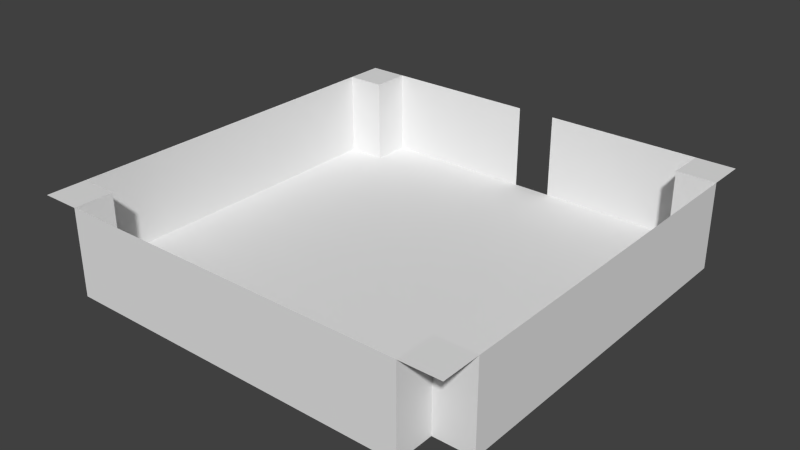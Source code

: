 # Source: Room.blend  (saved by Blender 2.67.0; exported with 4.5.12 LTS)
import bpy
from mathutils import Matrix  # noqa: F401  (used for matrix-valued properties, if any)

bpy.ops.wm.read_factory_settings(use_empty=True)
scene = bpy.context.scene
scene.name = 'Scene'

# ---- collections
col_collection_1 = bpy.data.collections.new('Collection 1'); scene.collection.children.link(col_collection_1)

# ---- world
world_world = bpy.data.worlds.new('World'); scene.world = world_world
world_world.color = (0.05088, 0.05088, 0.05088)
world_world.use_sun_shadow = False
world_world.sun_shadow_jitter_overblur = 0.0
world_world.cycles.sampling_method = 'MANUAL'
world_world.cycles.sample_map_resolution = 256

# ---- meshes
me_plane_002 = bpy.data.meshes.new('Plane.002')
me_plane_002.from_pydata([(1.0, -1.0, 0.0), (-1.0, -1.0, 0.0), (1.0, 1.0, 0.0), (-1.0, 1.0, 0.0), (0.8182, -1.0, 0.0), (0.6364, -1.0, 0.0), (0.4545, -1.0, 0.0), (0.2727, -1.0, 0.0), (0.09091, -1.0, 0.0), (-0.09091, -1.0, 0.0), (-0.2727, -1.0, 0.0), (-0.4545, -1.0, 0.0), (-0.6364, -1.0, 0.0), (-0.8182, -1.0, 0.0), (0.8182, 1.0, 0.0), (0.6364, 1.0, 0.0), (0.4545, 1.0, 0.0), (0.2727, 1.0, 0.0), (0.09091, 1.0, 0.0), (-0.09091, 1.0, 0.0), (-0.2727, 1.0, 0.0), (-0.4545, 1.0, 0.0), (-0.6364, 1.0, 0.0), (-0.8182, 1.0, 0.0), (1.0, -0.8182, 0.0), (1.0, -0.6364, 0.0), (1.0, -0.4545, 0.0), (1.0, -0.2727, 0.0), (1.0, -0.09091, 0.0), (1.0, 0.09091, 0.0), (1.0, 0.2727, 0.0), (1.0, 0.4545, 0.0), (1.0, 0.6364, 0.0), (1.0, 0.8182, 0.0), (-1.0, 0.8182, 0.0), (-1.0, 0.6364, 0.0), (-1.0, 0.4545, 0.0), (-1.0, 0.2727, 0.0), (-1.0, 0.09091, 0.0), (-1.0, -0.09091, 0.0), (-1.0, -0.2727, 0.0), (-1.0, -0.4545, 0.0), (-1.0, -0.6364, 0.0), (-1.0, -0.8182, 0.0), (-0.8182, -0.8182, 0.0), (-0.8182, 0.8182, 0.0), (0.8182, -0.8182, 0.0), (0.8182, 0.8182, 0.0), (0.8182, -1.0, -0.4), (0.6364, -1.0, -0.4), (0.4545, -1.0, -0.4), (0.2727, -1.0, -0.4), (0.09091, -1.0, -0.4), (-0.09091, -1.0, -0.4), (-0.2727, -1.0, -0.4), (-0.4545, -1.0, -0.4), (-0.6364, -1.0, -0.4), (-0.8182, -1.0, -0.4), (0.8182, 1.0, -0.4), (0.6364, 1.0, -0.4), (0.4545, 1.0, -0.4), (0.2727, 1.0, -0.4), (0.09091, 1.0, -0.4), (-0.09091, 1.0, -0.4), (-0.2727, 1.0, -0.4), (-0.4545, 1.0, -0.4), (-0.6364, 1.0, -0.4), (-0.8182, 1.0, -0.4), (1.0, -0.8182, -0.4), (1.0, -0.6364, -0.4), (1.0, -0.4545, -0.4), (1.0, -0.2727, -0.4), (1.0, -0.09091, -0.4), (1.0, 0.09091, -0.4), (1.0, 0.2727, -0.4), (1.0, 0.4545, -0.4), (1.0, 0.6364, -0.4), (1.0, 0.8182, -0.4), (-1.0, 0.8182, -0.4), (-1.0, 0.6364, -0.4), (-1.0, 0.4545, -0.4), (-1.0, 0.2727, -0.4), (-1.0, 0.09091, -0.4), (-1.0, -0.09091, -0.4), (-1.0, -0.2727, -0.4), (-1.0, -0.4545, -0.4), (-1.0, -0.6364, -0.4), (-1.0, -0.8182, -0.4), (-0.8182, -0.8182, -0.4), (-0.8182, -0.6364, -0.4), (-0.8182, -0.4545, -0.4), (-0.8182, -0.2727, -0.4), (-0.8182, -0.09091, -0.4), (-0.8182, 0.09091, -0.4), (-0.8182, 0.2727, -0.4), (-0.8182, 0.4545, -0.4), (-0.8182, 0.6364, -0.4), (-0.8182, 0.8182, -0.4), (-0.6364, -0.8182, -0.4), (-0.6364, -0.6364, -0.4), (-0.6364, -0.4545, -0.4), (-0.6364, -0.2727, -0.4), (-0.6364, -0.09091, -0.4), (-0.6364, 0.09091, -0.4), (-0.6364, 0.2727, -0.4), (-0.6364, 0.4545, -0.4), (-0.6364, 0.6364, -0.4), (-0.6364, 0.8182, -0.4), (-0.4545, -0.8182, -0.4), (-0.4545, -0.6364, -0.4), (-0.4545, -0.4545, -0.4), (-0.4545, -0.2727, -0.4), (-0.4545, -0.09091, -0.4), (-0.4545, 0.09091, -0.4), (-0.4545, 0.2727, -0.4), (-0.4545, 0.4545, -0.4), (-0.4545, 0.6364, -0.4), (-0.4545, 0.8182, -0.4), (-0.2727, -0.8182, -0.4), (-0.2727, -0.6364, -0.4), (-0.2727, -0.4545, -0.4), (-0.2727, -0.2727, -0.4), (-0.2727, -0.09091, -0.4), (-0.2727, 0.09091, -0.4), (-0.2727, 0.2727, -0.4), (-0.2727, 0.4545, -0.4), (-0.2727, 0.6364, -0.4), (-0.2727, 0.8182, -0.4), (-0.09091, -0.8182, -0.4), (-0.09091, -0.6364, -0.4), (-0.09091, -0.4545, -0.4), (-0.09091, -0.2727, -0.4), (-0.09091, -0.09091, -0.4), (-0.09091, 0.09091, -0.4), (-0.09091, 0.2727, -0.4), (-0.09091, 0.4545, -0.4), (-0.09091, 0.6364, -0.4), (-0.09091, 0.8182, -0.4), (0.09091, -0.8182, -0.4), (0.09091, -0.6364, -0.4), (0.09091, -0.4545, -0.4), (0.09091, -0.2727, -0.4), (0.09091, -0.09091, -0.4), (0.09091, 0.09091, -0.4), (0.09091, 0.2727, -0.4), (0.09091, 0.4545, -0.4), (0.09091, 0.6364, -0.4), (0.09091, 0.8182, -0.4), (0.2727, -0.8182, -0.4), (0.2727, -0.6364, -0.4), (0.2727, -0.4545, -0.4), (0.2727, -0.2727, -0.4), (0.2727, -0.09091, -0.4), (0.2727, 0.09091, -0.4), (0.2727, 0.2727, -0.4), (0.2727, 0.4545, -0.4), (0.2727, 0.6364, -0.4), (0.2727, 0.8182, -0.4), (0.4545, -0.8182, -0.4), (0.4545, -0.6364, -0.4), (0.4545, -0.4545, -0.4), (0.4545, -0.2727, -0.4), (0.4545, -0.09091, -0.4), (0.4545, 0.09091, -0.4), (0.4545, 0.2727, -0.4), (0.4545, 0.4545, -0.4), (0.4545, 0.6364, -0.4), (0.4545, 0.8182, -0.4), (0.6364, -0.8182, -0.4), (0.6364, -0.6364, -0.4), (0.6364, -0.4545, -0.4), (0.6364, -0.2727, -0.4), (0.6364, -0.09091, -0.4), (0.6364, 0.09091, -0.4), (0.6364, 0.2727, -0.4), (0.6364, 0.4545, -0.4), (0.6364, 0.6364, -0.4), (0.6364, 0.8182, -0.4), (0.8182, -0.8182, -0.4), (0.8182, -0.6364, -0.4), (0.8182, -0.4545, -0.4), (0.8182, -0.2727, -0.4), (0.8182, -0.09091, -0.4), (0.8182, 0.09091, -0.4), (0.8182, 0.2727, -0.4), (0.8182, 0.4545, -0.4), (0.8182, 0.6364, -0.4), (0.8182, 0.8182, -0.4)], [], [(47, 33, 2, 14), (34, 45, 23, 3), (1, 13, 44, 43), (16, 17, 61, 60), (34, 35, 79, 78), (12, 11, 55, 56), (47, 14, 58, 187), (29, 30, 74, 73), (7, 6, 50, 51), (24, 25, 69, 68), (42, 43, 87, 86), (19, 20, 64, 63), (37, 38, 82, 81), (14, 15, 59, 58), (32, 33, 77, 76), (46, 24, 68, 178), (10, 9, 53, 54), (27, 28, 72, 71), (5, 4, 48, 49), (22, 23, 67, 66), (43, 44, 88, 87), (40, 41, 85, 84), (17, 18, 62, 61), (35, 36, 80, 79), (13, 12, 56, 57), (4, 46, 178, 48), (30, 31, 75, 74), (8, 7, 51, 52), (25, 26, 70, 69), (23, 45, 97, 67), (20, 21, 65, 64), (38, 39, 83, 82), (15, 16, 60, 59), (11, 10, 54, 55), (28, 29, 73, 72), (6, 5, 49, 50), (41, 42, 86, 85), (33, 47, 187, 77), (4, 0, 24, 46), (36, 37, 81, 80), (31, 32, 76, 75), (45, 34, 78, 97), (9, 8, 52, 53), (26, 27, 71, 70), (44, 13, 57, 88), (21, 22, 66, 65), (39, 40, 84, 83), (97, 107, 66, 67), (107, 117, 65, 66), (117, 127, 64, 65), (127, 137, 63, 64), (137, 147, 62, 63), (147, 157, 61, 62), (157, 167, 60, 61), (167, 177, 59, 60), (177, 187, 58, 59), (87, 88, 89, 86), (86, 89, 90, 85), (85, 90, 91, 84), (84, 91, 92, 83), (83, 92, 93, 82), (82, 93, 94, 81), (81, 94, 95, 80), (80, 95, 96, 79), (79, 96, 97, 78), (57, 56, 98, 88), (88, 98, 99, 89), (89, 99, 100, 90), (90, 100, 101, 91), (91, 101, 102, 92), (92, 102, 103, 93), (93, 103, 104, 94), (94, 104, 105, 95), (95, 105, 106, 96), (96, 106, 107, 97), (56, 55, 108, 98), (98, 108, 109, 99), (99, 109, 110, 100), (100, 110, 111, 101), (101, 111, 112, 102), (102, 112, 113, 103), (103, 113, 114, 104), (104, 114, 115, 105), (105, 115, 116, 106), (106, 116, 117, 107), (55, 54, 118, 108), (108, 118, 119, 109), (109, 119, 120, 110), (110, 120, 121, 111), (111, 121, 122, 112), (112, 122, 123, 113), (113, 123, 124, 114), (114, 124, 125, 115), (115, 125, 126, 116), (116, 126, 127, 117), (54, 53, 128, 118), (118, 128, 129, 119), (119, 129, 130, 120), (120, 130, 131, 121), (121, 131, 132, 122), (122, 132, 133, 123), (123, 133, 134, 124), (124, 134, 135, 125), (125, 135, 136, 126), (126, 136, 137, 127), (53, 52, 138, 128), (128, 138, 139, 129), (129, 139, 140, 130), (130, 140, 141, 131), (131, 141, 142, 132), (132, 142, 143, 133), (133, 143, 144, 134), (134, 144, 145, 135), (135, 145, 146, 136), (136, 146, 147, 137), (52, 51, 148, 138), (138, 148, 149, 139), (139, 149, 150, 140), (140, 150, 151, 141), (141, 151, 152, 142), (142, 152, 153, 143), (143, 153, 154, 144), (144, 154, 155, 145), (145, 155, 156, 146), (146, 156, 157, 147), (51, 50, 158, 148), (148, 158, 159, 149), (149, 159, 160, 150), (150, 160, 161, 151), (151, 161, 162, 152), (152, 162, 163, 153), (153, 163, 164, 154), (154, 164, 165, 155), (155, 165, 166, 156), (156, 166, 167, 157), (50, 49, 168, 158), (158, 168, 169, 159), (159, 169, 170, 160), (160, 170, 171, 161), (161, 171, 172, 162), (162, 172, 173, 163), (163, 173, 174, 164), (164, 174, 175, 165), (165, 175, 176, 166), (166, 176, 177, 167), (49, 48, 178, 168), (168, 178, 179, 169), (169, 179, 180, 170), (170, 180, 181, 171), (171, 181, 182, 172), (172, 182, 183, 173), (173, 183, 184, 174), (174, 184, 185, 175), (175, 185, 186, 176), (176, 186, 187, 177), (178, 68, 69, 179), (179, 69, 70, 180), (180, 70, 71, 181), (181, 71, 72, 182), (182, 72, 73, 183), (183, 73, 74, 184), (184, 74, 75, 185), (185, 75, 76, 186), (186, 76, 77, 187)])
me_plane_002.polygons.foreach_set('use_smooth', [True] * 164)
me_plane_002.use_remesh_preserve_volume = False
me_plane_002.use_remesh_preserve_attributes = False
me_plane_002.use_mirror_vertex_groups = False
me_plane_002.update()

# ---- objects
ob_plane = bpy.data.objects.new('Plane', me_plane_002)

# ---- transforms, parenting, visibility, modifiers, constraints
ob_plane.location = (0.0, 0.0, 10.0)
ob_plane.scale = (25.0, 25.0, 25.0)
ob_plane.lineart.crease_threshold = 0.0
_m = ob_plane.modifiers.new('EdgeSplit', 'EDGE_SPLIT')

# ---- collection membership
col_collection_1.objects.link(ob_plane)

# ---- scene / render settings (as saved in the file)
scene.frame_start = 1; scene.frame_end = 250; scene.frame_set(1)
scene.render.engine = 'BLENDER_EEVEE_NEXT'
scene.render.image_settings.color_mode = 'RGB'
scene.render.image_settings.compression = 90
scene.render.resolution_percentage = 50
scene.render.dither_intensity = 0.0
scene.cycles.use_denoising = False
scene.cycles.samples = 10
scene.cycles.sampling_pattern = 'TABULATED_SOBOL'
scene.cycles.light_sampling_threshold = 0.0
scene.cycles.use_adaptive_sampling = False
scene.cycles.use_light_tree = False
scene.cycles.blur_glossy = 0.0
scene.cycles.volume_bounces = 1
scene.cycles.pixel_filter_type = 'GAUSSIAN'
scene.cycles.sample_clamp_indirect = 0.0
scene.view_settings.view_transform = 'Standard'
bpy.context.view_layer.update()

# ---- added for rendering (the .blend has no active camera and no usable light): camera, sun
cam_auto = bpy.data.cameras.new('AutoCamera')
cam_auto.lens = 50.0
cam_auto.sensor_width = 36.0
cam_auto.clip_end = 1159.6
ob_auto_camera = bpy.data.objects.new('AutoCamera', cam_auto)
scene.collection.objects.link(ob_auto_camera)
ob_auto_camera.location = (66.0743, -79.2891, 57.8594)
ob_auto_camera.rotation_euler = (1.09748, -7.21219e-08, 0.694738)
scene.camera = ob_auto_camera
light_auto_sun = bpy.data.lights.new('AutoSun', 'SUN')
light_auto_sun.energy = 3.0
light_auto_sun.angle = 0.0523599
ob_auto_sun = bpy.data.objects.new('AutoSun', light_auto_sun)
scene.collection.objects.link(ob_auto_sun)
ob_auto_sun.rotation_euler = (0.872665, 0.174533, 0.523599)
bpy.context.view_layer.update()
